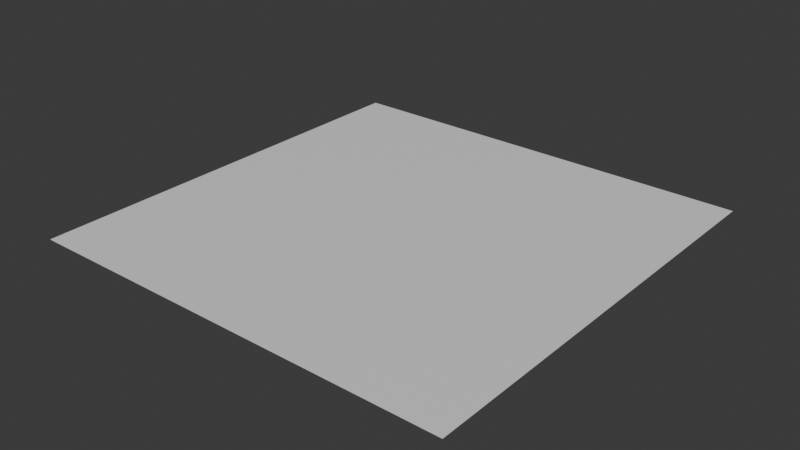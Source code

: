 # Source: Floor.blend  (saved by Blender 4.2.66; exported with 4.5.12 LTS)
import bpy
from mathutils import Matrix  # noqa: F401  (used for matrix-valued properties, if any)

bpy.ops.wm.read_factory_settings(use_empty=True)
scene = bpy.context.scene
scene.name = 'Scene'

# ---- collections
col_collection = bpy.data.collections.new('Collection'); scene.collection.children.link(col_collection)

# ---- materials (node trees are filled in below, after node groups)
mat_material = bpy.data.materials.new('Material')
mat_material.alpha_threshold = 0.0
mat_material.use_transparent_shadow = False
mat_material.roughness = 0.5
mat_material.line_color = (0.0, 0.0, 0.0, 1.0)

# ---- material node trees
mat_material.use_nodes = True; mat_material.node_tree.nodes.clear()
_N = mat_material.node_tree.nodes; _L = mat_material.node_tree.links
n0 = _N.new('ShaderNodeOutputMaterial'); n0.name = 'Material Output'; n0.location = (300, 300)
n1 = _N.new('ShaderNodeBsdfPrincipled'); n1.name = 'Principled BSDF'; n1.location = (10, 300)
n1.inputs[3].default_value = 1.45
_L.new(n1.outputs[0], n0.inputs[0])
n0.is_active_output = True

# ---- world
world_world = bpy.data.worlds.new('World'); scene.world = world_world
world_world.use_nodes = True; world_world.node_tree.nodes.clear()
_N = world_world.node_tree.nodes; _L = world_world.node_tree.links
n0 = _N.new('ShaderNodeOutputWorld'); n0.name = 'World Output'; n0.location = (300, 300)
n1 = _N.new('ShaderNodeBackground'); n1.name = 'Background'; n1.location = (10, 300)
n1.inputs[0].default_value = (0.05088, 0.05088, 0.05088, 1.0)
_L.new(n1.outputs[0], n0.inputs[0])
n0.is_active_output = True
world_world.color = (0.05088, 0.05088, 0.05088)
world_world.sun_shadow_jitter_overblur = 0.0

# ---- meshes
me_cube = bpy.data.meshes.new('Cube')
me_cube.from_pydata([(1.0, 1.0, 1.0), (1.0, 1.0, -1.0), (1.0, -1.0, 1.0), (1.0, -1.0, -1.0), (-1.0, 1.0, 1.0), (-1.0, 1.0, -1.0), (-1.0, -1.0, 1.0), (-1.0, -1.0, -1.0)], [], [(0, 4, 6, 2), (3, 2, 6, 7), (7, 6, 4, 5), (5, 1, 3, 7), (1, 0, 2, 3), (5, 4, 0, 1)])
_uv = me_cube.uv_layers.new(name='UVMap')
_uv.uv.foreach_set('vector', [0.625, 0.5, 0.875, 0.5, 0.875, 0.75, 0.625, 0.75, 0.375, 0.75, 0.625, 0.75, 0.625, 1.0, 0.375, 1.0, 0.375, 0.0, 0.625, 0.0, 0.625, 0.25, 0.375, 0.25, 0.125, 0.5, 0.375, 0.5, 0.375, 0.75, 0.125, 0.75, 0.375, 0.5, 0.625, 0.5, 0.625, 0.75, 0.375, 0.75, 0.375, 0.25, 0.625, 0.25, 0.625, 0.5, 0.375, 0.5])
me_cube.materials.append(mat_material)
me_cube.use_mirror_vertex_groups = False
me_cube.update()

# ---- objects
ob_cube = bpy.data.objects.new('Cube', me_cube)

# ---- transforms, parenting, visibility, modifiers, constraints
ob_cube.location = (0.0, 0.0, 0.0)
ob_cube.scale = (500.0, 500.0, 0.5)
ob_cube.lock_rotations_4d = False
ob_cube.empty_display_type = 'ARROWS'
ob_cube.lineart.crease_threshold = 0.0

# ---- collection membership
col_collection.objects.link(ob_cube)

# ---- scene / render settings (as saved in the file)
scene.frame_start = 1; scene.frame_end = 250; scene.frame_set(1)
scene.render.engine = 'BLENDER_EEVEE_NEXT'
bpy.context.view_layer.update()

# ---- added for rendering (the .blend has no active camera and no usable light): camera, sun
cam_auto = bpy.data.cameras.new('AutoCamera')
cam_auto.lens = 50.0
cam_auto.sensor_width = 36.0
cam_auto.clip_end = 22963.5
ob_auto_camera = bpy.data.objects.new('AutoCamera', cam_auto)
scene.collection.objects.link(ob_auto_camera)
ob_auto_camera.location = (1308.47, -1570.16, 1046.77)
ob_auto_camera.rotation_euler = (1.09748, -7.21219e-08, 0.694738)
scene.camera = ob_auto_camera
light_auto_sun = bpy.data.lights.new('AutoSun', 'SUN')
light_auto_sun.energy = 3.0
light_auto_sun.angle = 0.0523599
ob_auto_sun = bpy.data.objects.new('AutoSun', light_auto_sun)
scene.collection.objects.link(ob_auto_sun)
ob_auto_sun.rotation_euler = (0.872665, 0.174533, 0.523599)
bpy.context.view_layer.update()
